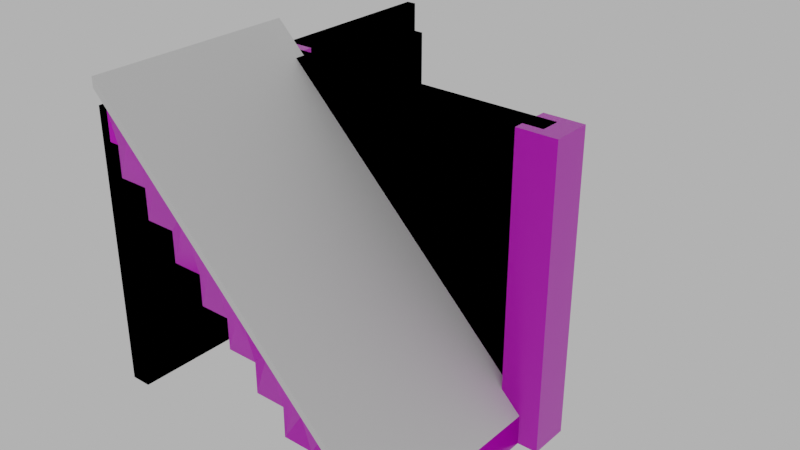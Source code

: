 # Source: stairs_001.blend  (saved by Blender 4.1.24; exported with 4.5.12 LTS)
import bpy
from mathutils import Matrix  # noqa: F401  (used for matrix-valued properties, if any)

bpy.ops.wm.read_factory_settings(use_empty=True)
scene = bpy.context.scene
scene.name = 'Scene'

# ---- images (referenced by path relative to the original .blend; pixels are not part of the script)
import os
ASSET_DIR = os.environ.get("B2B_ASSET_DIR", "")  # directory of the original .blend (textures are referenced by path, not embedded)
HERE = os.path.dirname(os.path.abspath(__file__))  # packed textures are extracted next to this script under _unpacked/

def load_image(name, relpath, width, height, colorspace="sRGB"):
    """Load a texture the original file referenced (path relative to the .blend, or extracted next to this script)."""
    p = next((c for c in (os.path.join(HERE, relpath), os.path.join(ASSET_DIR, relpath)) if relpath and os.path.exists(c)), "")
    if p:
        img = bpy.data.images.load(p, check_existing=True)
        img.name = name
    else:  # same state as the original file: an image datablock whose file is absent (Cycles renders it pink)
        img = bpy.data.images.new(name, width, height)
        img.source = "FILE"
        img.filepath = "//" + (relpath or name)
    img.colorspace_settings.name = colorspace
    return img
img_concrete043b_1k_jpg_color_jpg_001 = load_image('Concrete043B_1K-JPG_Color.jpg.001', 'Concrete043B_1K-JPG_Color.jpg', 1024, 1024, 'sRGB')
img_concrete043b_1k_jpg_metalness_jpg_001 = load_image('Concrete043B_1K-JPG_Metalness.jpg.001', 'Concrete043B_1K-JPG_Metalness.jpg', 1024, 1024, 'sRGB')
img_concrete043b_1k_jpg_roughness_jpg_001 = load_image('Concrete043B_1K-JPG_Roughness.jpg.001', 'Concrete043B_1K-JPG_Roughness.jpg', 1024, 1024, 'sRGB')
img_concrete043b_1k_jpg_normalgl_jpg_001 = load_image('Concrete043B_1K-JPG_NormalGL.jpg.001', 'Concrete043B_1K-JPG_NormalGL.jpg', 1024, 1024, 'Non-Color')

# ---- materials (node trees are filled in below, after node groups)
mat_concrete = bpy.data.materials.new('Concrete')
mat_concrete.use_transparent_shadow = False

# ---- material node trees
mat_concrete.use_nodes = True; mat_concrete.node_tree.nodes.clear()
_N = mat_concrete.node_tree.nodes; _L = mat_concrete.node_tree.links
n0 = _N.new('NodeFrame'); n0.name = 'Frame'; n0.location = (-1270, 340)
n0.label = 'Mapping'
n0.width = 400
n1 = _N.new('NodeFrame'); n1.name = 'Frame.001'; n1.location = (-628, 540)
n1.label = 'Textures'
n1.width = 358
n2 = _N.new('ShaderNodeOutputMaterial'); n2.name = 'Material Output'; n2.location = (300, 300)
n3 = _N.new('ShaderNodeBsdfPrincipled'); n3.name = 'Principled BSDF'; n3.location = (10, 300)
n3.distribution = 'GGX'
n3.subsurface_method = 'RANDOM_WALK_SKIN'
n3.inputs[3].default_value = 1.45
n3.inputs[27].default_value = (0.0, 0.0, 0.0, 1.0)
n3.inputs[28].default_value = 1.0
n4 = _N.new('ShaderNodeTexImage'); n4.name = 'Image Texture'; n4.location = (88, -40)
n4.label = 'Base Color'
n4.image = img_concrete043b_1k_jpg_color_jpg_001
n5 = _N.new('ShaderNodeTexImage'); n5.name = 'Image Texture.001'; n5.location = (88, -320)
n5.label = 'Metallic'
n5.image = img_concrete043b_1k_jpg_metalness_jpg_001
n6 = _N.new('ShaderNodeTexImage'); n6.name = 'Image Texture.002'; n6.location = (88, -600)
n6.label = 'Roughness'
n6.image = img_concrete043b_1k_jpg_roughness_jpg_001
n7 = _N.new('ShaderNodeTexImage'); n7.name = 'Image Texture.003'; n7.location = (88, -880)
n7.label = 'Normal'
n7.image = img_concrete043b_1k_jpg_normalgl_jpg_001
n8 = _N.new('ShaderNodeNormalMap'); n8.name = 'Normal Map'; n8.location = (-240, -340)
n9 = _N.new('ShaderNodeMapping'); n9.name = 'Mapping'; n9.location = (230, -40)
n10 = _N.new('NodeReroute'); n10.name = 'Reroute'; n10.location = (38, -596)
n10.width = 16
n10.socket_idname = 'NodeSocketVector'
n11 = _N.new('ShaderNodeTexCoord'); n11.name = 'Texture Coordinate'; n11.location = (30, -40)
n12 = _N.new('ShaderNodeValue'); n12.name = 'Value'; n12.location = (45, -324)
n12.outputs[0].default_value = 5.0
n4.parent = n1
n5.parent = n1
n6.parent = n1
n7.parent = n1
n9.parent = n0
n10.parent = n1
n11.parent = n0
n12.parent = n0
_L.new(n3.outputs[0], n2.inputs[0])
_L.new(n4.outputs[0], n3.inputs[0])
_L.new(n5.outputs[0], n3.inputs[1])
_L.new(n6.outputs[0], n3.inputs[2])
_L.new(n7.outputs[0], n8.inputs[1])
_L.new(n8.outputs[0], n3.inputs[5])
_L.new(n10.outputs[0], n4.inputs[0])
_L.new(n10.outputs[0], n5.inputs[0])
_L.new(n10.outputs[0], n6.inputs[0])
_L.new(n10.outputs[0], n7.inputs[0])
_L.new(n9.outputs[0], n10.inputs[0])
_L.new(n11.outputs[2], n9.inputs[0])
_L.new(n12.outputs[0], n9.inputs[3])
n2.is_active_output = True

# ---- world
world_world = bpy.data.worlds.new('World'); scene.world = world_world
world_world.use_nodes = True; world_world.node_tree.nodes.clear()
_N = world_world.node_tree.nodes; _L = world_world.node_tree.links
n0 = _N.new('ShaderNodeOutputWorld'); n0.name = 'World Output'; n0.location = (300, 300)
n1 = _N.new('ShaderNodeBackground'); n1.name = 'Background'; n1.location = (10, 300)
n1.inputs[0].default_value = (0.05088, 0.05088, 0.05088, 1.0)
n1.inputs[1].default_value = 10.0
_L.new(n1.outputs[0], n0.inputs[0])
n0.is_active_output = True
world_world.color = (0.05088, 0.05088, 0.05088)
world_world.use_sun_shadow = False
world_world.sun_shadow_jitter_overblur = 0.0

# ---- meshes
me_cube_019 = bpy.data.meshes.new('Cube.019')
me_cube_019.from_pydata([(-2.0, -2.0, 3.0), (-2.0, -3.998, 3.0), (-1.7, -2.0, 2.999), (-1.7, -4.0, 2.999), (1.0, -4.0, 0.3), (0.7, -4.0, 0.3), (-0.5, -4.0, 1.8), (-0.8, -4.0, 1.8), (-0.8, -2.0, 1.8), (-0.8, -2.0, 2.1), (-0.8, -4.0, 2.1), (0.7, -4.0, 0.6), (-1.1, -4.0, 2.1), (0.7, -2.0, 0.6), (-1.1, -2.0, 2.1), (0.4, -2.0, 0.6), (-1.1, -2.0, 2.4), (-1.4, -4.0, 2.4), (-1.4, -4.0, 2.7), (-1.7, -4.0, 2.7), (1.0, -2.0, 0.3), (0.7, -2.0, 0.3), (0.4, -4.0, 0.6), (0.4, -4.0, 0.9), (0.4, -2.0, 0.9), (0.1, -2.0, 0.9), (0.1, -4.0, 0.9), (0.1, -4.0, 1.2), (0.1, -2.0, 1.2), (-0.2, -2.0, 1.2), (-0.2, -4.0, 1.2), (-0.2, -4.0, 1.5), (-0.2, -2.0, 1.5), (-0.5, -2.0, 1.5), (-0.5, -4.0, 1.5), (-0.5, -2.0, 1.8), (-1.4, -2.0, 2.4), (-1.1, -4.0, 2.4), (-1.7, -2.0, 2.7), (-1.4, -2.0, 2.7), (-2.0, -2.1, 0.0), (-2.0, -2.1, 3.0), (-2.0, -1.9, 0.0), (-2.0, -1.9, 3.0), (1.0, -2.1, 0.0), (1.0, -2.1, 3.0), (1.0, -1.9, 0.0), (1.0, -1.9, 3.0), (-2.0, -2.0, 2.7), (-2.0, -4.0, 2.7), (-1.9, -2.0, 2.699), (-1.9, -4.0, 2.699), (1.0, -4.0, 5.031e-05), (0.5, -4.0, 5.007e-05), (-0.7, -4.0, 1.5), (-1.0, -4.0, 1.5), (-1.0, -2.0, 1.5), (-1.0, -2.0, 1.8), (-1.0, -4.0, 1.8), (0.5, -4.0, 0.3), (-1.3, -4.0, 1.8), (0.5, -2.0, 0.3), (-1.3, -2.0, 1.8), (0.2, -2.0, 0.3), (-1.3, -2.0, 2.1), (-1.6, -4.0, 2.1), (-1.6, -4.0, 2.4), (-1.9, -4.0, 2.4), (1.0, -2.0, 4.697e-05), (0.5, -2.0, 4.721e-05), (0.2, -4.0, 0.3), (0.2, -4.0, 0.6), (0.2, -2.0, 0.6), (-0.1, -2.0, 0.6), (-0.1, -4.0, 0.6), (-0.1, -4.0, 0.9), (-0.1, -2.0, 0.9), (-0.4, -2.0, 0.9), (-0.4, -4.0, 0.9), (-0.4, -4.0, 1.2), (-0.4, -2.0, 1.2), (-0.7, -2.0, 1.2), (-0.7, -4.0, 1.2), (-0.7, -2.0, 1.5), (-1.6, -2.0, 2.1), (-1.3, -4.0, 2.1), (-1.9, -2.0, 2.4), (-1.6, -2.0, 2.4), (-1.8, -1.8, 0.0), (-1.8, -1.8, 3.0), (-1.8, -2.2, 0.0), (-1.8, -2.2, 3.0), (-2.2, -1.8, 0.0), (-2.2, -1.8, 3.0), (-2.2, -2.2, 0.0), (-2.2, -2.2, 3.0), (-2.1, -2.384e-07, 0.3), (-2.1, -2.384e-07, 2.7), (-1.9, 0.0, 0.3), (-1.9, 0.0, 2.7), (-2.1, -4.0, 0.3), (-2.1, -4.0, 2.7), (-1.9, -4.0, 0.3), (-1.9, -4.0, 2.7), (1.2, -1.8, 0.0), (1.2, -1.8, 3.0), (1.2, -2.2, 0.0), (1.2, -2.2, 3.0), (0.8, -1.8, 0.0), (0.8, -1.8, 3.0), (0.8, -2.2, 0.0), (0.8, -2.2, 3.0), (-2.0, -1.192e-07, 0.3), (-2.0, -1.192e-07, 2.7), (-2.0, -4.0, 0.3), (-2.0, -4.0, 2.7), (-2.0, -4.0, 3.0), (-2.1, -4.0, 3.0), (-2.1, -2.384e-07, 3.0), (-2.0, -1.192e-07, 3.0)], [], [(36, 17, 37, 16), (13, 11, 5, 21), (17, 36, 39, 18), (0, 1, 3, 2), (4, 20, 21, 5), (2, 3, 19, 38), (9, 10, 7, 8), (15, 22, 11, 13), (24, 23, 22, 15), (14, 12, 10, 9), (38, 19, 18, 39), (16, 37, 12, 14), (35, 6, 34, 33), (8, 7, 6, 35), (25, 26, 23, 24), (28, 27, 26, 25), (29, 30, 27, 28), (33, 34, 31, 32), (32, 31, 30, 29), (40, 41, 43, 42), (42, 43, 47, 46), (46, 47, 45, 44), (44, 45, 41, 40), (42, 46, 44, 40), (47, 43, 41, 45), (84, 65, 85, 64), (61, 59, 53, 69), (65, 84, 87, 66), (48, 49, 51, 50), (52, 68, 69, 53), (50, 51, 67, 86), (57, 58, 55, 56), (63, 70, 59, 61), (72, 71, 70, 63), (62, 60, 58, 57), (86, 67, 66, 87), (64, 85, 60, 62), (83, 54, 82, 81), (56, 55, 54, 83), (73, 74, 71, 72), (76, 75, 74, 73), (77, 78, 75, 76), (81, 82, 79, 80), (80, 79, 78, 77), (0, 48, 49, 1), (4, 52, 68, 20), (88, 89, 91, 90), (90, 91, 95, 94), (94, 95, 93, 92), (92, 93, 89, 88), (90, 94, 92, 88), (95, 91, 89, 93), (112, 113, 99, 98), (98, 99, 103, 102), (114, 115, 101, 100), (100, 101, 97, 96), (112, 114, 100, 96), (101, 115, 116, 117), (104, 105, 107, 106), (106, 107, 111, 110), (110, 111, 109, 108), (108, 109, 105, 104), (106, 110, 108, 104), (111, 107, 105, 109), (103, 99, 113, 115), (98, 102, 114, 112), (102, 103, 115, 114), (96, 97, 113, 112), (116, 119, 118, 117), (115, 113, 119, 116), (97, 101, 117, 118), (113, 97, 118, 119), (5, 53, 52, 4), (11, 59, 53, 5), (22, 70, 59, 11), (23, 71, 70, 22), (26, 74, 71, 23), (27, 75, 74, 26), (30, 78, 75, 27), (31, 79, 78, 30), (34, 82, 79, 31), (6, 54, 82, 34), (7, 55, 54, 6), (10, 58, 55, 7), (12, 60, 58, 10), (37, 85, 60, 12), (17, 65, 85, 37), (18, 66, 65, 17), (19, 67, 66, 18), (3, 51, 67, 19), (1, 49, 51, 3)])
_uv = me_cube_019.uv_layers.new(name='UVMap')
_uv.uv.foreach_set('vector', [0.125, 0.5999, 1.228e-07, 0.5999, 9.879e-08, 0.6249, 0.125, 0.6249, 0.125, 0.925, 1.689e-08, 0.925, 1.579e-08, 0.95, 0.125, 0.95, 1.228e-07, 0.5999, 0.125, 0.5999, 0.125, 0.5749, 1.01e-07, 0.5749, 0.125, 0.5, 0.0001424, 0.5, 1.49e-07, 0.525, 0.125, 0.525, -8.227e-09, 0.975, 0.125, 0.975, 0.125, 0.95, 1.579e-08, 0.95, 0.125, 0.525, 1.49e-07, 0.525, 1.25e-07, 0.5499, 0.125, 0.5499, 0.125, 0.6749, 7.367e-08, 0.6749, 9.551e-08, 0.7, 0.125, 0.7, 0.125, 0.9, 4.091e-08, 0.9, 1.689e-08, 0.925, 0.125, 0.925, 0.125, 0.875, 1.907e-08, 0.875, 4.091e-08, 0.9, 0.125, 0.9, 0.125, 0.6499, 9.769e-08, 0.6499, 7.367e-08, 0.6749, 0.125, 0.6749, 0.125, 0.5499, 1.25e-07, 0.5499, 1.01e-07, 0.5749, 0.125, 0.5749, 0.125, 0.6249, 9.879e-08, 0.6249, 9.769e-08, 0.6499, 0.125, 0.6499, 0.125, 0.725, 7.149e-08, 0.725, 4.747e-08, 0.75, 0.125, 0.75, 0.125, 0.7, 9.551e-08, 0.7, 7.149e-08, 0.725, 0.125, 0.725, 0.125, 0.85, 4.309e-08, 0.85, 1.907e-08, 0.875, 0.125, 0.875, 0.125, 0.825, 2.126e-08, 0.825, 4.309e-08, 0.85, 0.125, 0.85, 0.125, 0.8, 4.528e-08, 0.8, 2.126e-08, 0.825, 0.125, 0.825, 0.125, 0.75, 4.747e-08, 0.75, 4.637e-08, 0.775, 0.125, 0.775, 0.125, 0.775, 4.637e-08, 0.775, 4.528e-08, 0.8, 0.125, 0.8, 0.1417, 0.2667, 0.1417, 0.5168, 0.125, 0.5168, 0.125, 0.2667, 0.1417, 0.25, 0.1417, 0.0, 0.3917, 2.293e-08, 0.3917, 0.25, 0.4084, 0.2667, 0.4084, 0.5168, 0.3917, 0.5168, 0.3917, 0.2667, 0.3917, 0.2667, 0.3917, 0.5168, 0.1417, 0.5168, 0.1417, 0.2667, 0.1417, 0.25, 0.3917, 0.25, 0.3917, 0.2667, 0.1417, 0.2667, 0.4084, 0.5168, 0.4084, 0.7668, 0.3917, 0.7668, 0.3917, 0.5168, 0.125, 0.3917, 1.548e-07, 0.3917, 1.559e-07, 0.3667, 0.125, 0.3667, 0.125, 0.06668, 7.733e-08, 0.06668, 7.843e-08, 0.04167, 0.125, 0.04167, 1.548e-07, 0.3917, 0.125, 0.3917, 0.125, 0.4167, 1.537e-07, 0.4167, 0.125, 0.475, 1.741e-07, 0.475, 1.745e-07, 0.4667, 0.125, 0.4667, 5.732e-08, 1.834e-07, 0.125, 5.465e-09, 0.125, 0.04167, 7.843e-08, 0.04167, 0.125, 0.4667, 1.745e-07, 0.4667, 1.526e-07, 0.4417, 0.125, 0.4417, 0.125, 0.3167, 1.581e-07, 0.3167, 1.592e-07, 0.2917, 0.125, 0.2917, 0.125, 0.09168, 7.624e-08, 0.09168, 7.733e-08, 0.06668, 0.125, 0.06668, 0.125, 0.1167, 7.515e-08, 0.1167, 7.624e-08, 0.09168, 0.125, 0.09168, 0.125, 0.3417, 1.341e-07, 0.3417, 1.581e-07, 0.3167, 0.125, 0.3167, 0.125, 0.4417, 1.526e-07, 0.4417, 1.537e-07, 0.4167, 0.125, 0.4167, 0.125, 0.3667, 1.559e-07, 0.3667, 1.341e-07, 0.3417, 0.125, 0.3417, 0.125, 0.2667, 1.144e-07, 0.2667, 1.155e-07, 0.2417, 0.125, 0.2417, 0.125, 0.2917, 1.592e-07, 0.2917, 1.144e-07, 0.2667, 0.125, 0.2667, 0.125, 0.1417, 7.405e-08, 0.1417, 7.515e-08, 0.1167, 0.125, 0.1167, 0.125, 0.1667, 7.296e-08, 0.1667, 7.405e-08, 0.1417, 0.125, 0.1417, 0.125, 0.1917, 9.48e-08, 0.1917, 7.296e-08, 0.1667, 0.125, 0.1667, 0.125, 0.2417, 1.155e-07, 0.2417, 1.166e-07, 0.2167, 0.125, 0.2167, 0.125, 0.2167, 1.166e-07, 0.2167, 9.48e-08, 0.1917, 0.125, 0.1917, 0.125, 0.5, 0.125, 0.475, 1.741e-07, 0.475, 0.0001424, 0.5, -8.227e-09, 0.975, -9.32e-09, 1.0, 0.125, 1.0, 0.125, 0.975, 0.2743, 0.3916, 0.2743, 0.6084, 0.2454, 0.6084, 0.2454, 0.3916, 0.2454, 0.3916, 0.2454, 0.6084, 0.2165, 0.6084, 0.2165, 0.3916, 0.2165, 0.3916, 0.2165, 0.6084, 0.1876, 0.6084, 0.1876, 0.3916, 0.1876, 0.3916, 0.1876, 0.6084, 0.1587, 0.6084, 0.1587, 0.3916, 0.1587, 0.3627, 0.1876, 0.3627, 0.1876, 0.3916, 0.1587, 0.3916, 0.1876, 0.6373, 0.1587, 0.6373, 0.1587, 0.6084, 0.1876, 0.6084, 0.7347, 0.04729, 0.7347, 0.4497, 0.718, 0.4497, 0.718, 0.04729, 0.718, 0.04729, 0.718, 0.4497, 0.04729, 0.4497, 0.04729, 0.04729, 0.03052, 0.04729, 0.03052, 0.4497, 0.01375, 0.4497, 0.01375, 0.04729, 0.04729, 0.9862, 0.04729, 0.5838, 0.718, 0.5838, 0.718, 0.9862, 0.718, 0.03052, 0.04728, 0.03052, 0.04729, 0.01375, 0.718, 0.01375, 0.01375, 0.4497, 0.03052, 0.4497, 0.03052, 0.5, 0.01375, 0.5, 0.2743, 0.3916, 0.2743, 0.6084, 0.2454, 0.6084, 0.2454, 0.3916, 0.2454, 0.3916, 0.2454, 0.6084, 0.2165, 0.6084, 0.2165, 0.3916, 0.2165, 0.3916, 0.2165, 0.6084, 0.1876, 0.6084, 0.1876, 0.3916, 0.1876, 0.3916, 0.1876, 0.6084, 0.1587, 0.6084, 0.1587, 0.3916, 0.1587, 0.3627, 0.1876, 0.3627, 0.1876, 0.3916, 0.1587, 0.3916, 0.1876, 0.6373, 0.1587, 0.6373, 0.1587, 0.6084, 0.1876, 0.6084, 0.04729, 0.4497, 0.718, 0.4497, 0.718, 0.4665, 0.04729, 0.4665, 0.718, 0.04729, 0.04729, 0.04729, 0.04728, 0.03052, 0.718, 0.03052, 0.04729, 0.04729, 0.04729, 0.4497, 0.03052, 0.4497, 0.03052, 0.04729, 0.7515, 0.04729, 0.7515, 0.4497, 0.7347, 0.4497, 0.7347, 0.04729, 0.04729, 0.5168, 0.718, 0.5168, 0.718, 0.5335, 0.04729, 0.5335, 0.04729, 0.4665, 0.718, 0.4665, 0.718, 0.5168, 0.04729, 0.5168, 0.718, 0.5838, 0.04729, 0.5838, 0.04729, 0.5335, 0.718, 0.5335, 0.7347, 0.4497, 0.7515, 0.4497, 0.7515, 0.5, 0.7347, 0.5, 1.579e-08, 0.95, 7.843e-08, 0.04167, 5.732e-08, 1.834e-07, -8.227e-09, 0.975, 1.689e-08, 0.925, 7.733e-08, 0.06668, 7.843e-08, 0.04167, 1.579e-08, 0.95, 4.091e-08, 0.9, 7.624e-08, 0.09168, 7.733e-08, 0.06668, 1.689e-08, 0.925, 1.907e-08, 0.875, 7.515e-08, 0.1167, 7.624e-08, 0.09168, 4.091e-08, 0.9, 4.309e-08, 0.85, 7.405e-08, 0.1417, 7.515e-08, 0.1167, 1.907e-08, 0.875, 2.126e-08, 0.825, 7.296e-08, 0.1667, 7.405e-08, 0.1417, 4.309e-08, 0.85, 4.528e-08, 0.8, 9.48e-08, 0.1917, 7.296e-08, 0.1667, 2.126e-08, 0.825, 4.637e-08, 0.775, 1.166e-07, 0.2167, 9.48e-08, 0.1917, 4.528e-08, 0.8, 4.747e-08, 0.75, 1.155e-07, 0.2417, 1.166e-07, 0.2167, 4.637e-08, 0.775, 7.149e-08, 0.725, 1.144e-07, 0.2667, 1.155e-07, 0.2417, 4.747e-08, 0.75, 9.551e-08, 0.7, 1.592e-07, 0.2917, 1.144e-07, 0.2667, 7.149e-08, 0.725, 7.367e-08, 0.6749, 1.581e-07, 0.3167, 1.592e-07, 0.2917, 9.551e-08, 0.7, 9.769e-08, 0.6499, 1.341e-07, 0.3417, 1.581e-07, 0.3167, 7.367e-08, 0.6749, 9.879e-08, 0.6249, 1.559e-07, 0.3667, 1.341e-07, 0.3417, 9.769e-08, 0.6499, 1.228e-07, 0.5999, 1.548e-07, 0.3917, 1.559e-07, 0.3667, 9.879e-08, 0.6249, 1.01e-07, 0.5749, 1.537e-07, 0.4167, 1.548e-07, 0.3917, 1.228e-07, 0.5999, 1.25e-07, 0.5499, 1.526e-07, 0.4417, 1.537e-07, 0.4167, 1.01e-07, 0.5749, 1.49e-07, 0.525, 1.745e-07, 0.4667, 1.526e-07, 0.4417, 1.25e-07, 0.5499, 0.0001424, 0.5, 1.741e-07, 0.475, 1.745e-07, 0.4667, 1.49e-07, 0.525])
me_cube_019.materials.append(mat_concrete)
me_cube_019.update()
me_cube_023 = bpy.data.meshes.new('Cube.023')
me_cube_023.from_pydata([(-2.0, -2.1, 0.0), (-2.0, -2.1, 3.0), (-2.0, -1.9, 0.0), (-2.0, -1.9, 3.0), (1.0, -2.1, 0.0), (1.0, -2.1, 3.0), (1.0, -1.9, 0.0), (1.0, -1.9, 3.0), (-2.0, -4.1, 3.2), (-2.0, -4.1, 3.3), (-2.0, -2.0, 3.2), (-2.0, -2.0, 3.3), (0.9, -4.1, 0.3), (1.0, -4.1, 0.3), (0.9, -2.0, 0.3), (1.0, -2.0, 0.3), (-2.1, -2.384e-07, 0.3), (-2.1, -2.384e-07, 2.7), (-1.9, 0.0, 0.3), (-1.9, 0.0, 2.7), (-2.1, -4.0, 0.3), (-2.1, -4.0, 2.7), (-1.9, -4.0, 0.3), (-1.9, -4.0, 2.7), (-2.0, -1.192e-07, 0.3), (-2.0, -1.192e-07, 2.7), (-2.0, -4.0, 0.3), (-2.0, -4.0, 2.7), (-2.0, -4.0, 3.0), (-2.1, -4.0, 3.0), (-2.1, -2.384e-07, 3.0), (-2.0, -1.192e-07, 3.0)], [], [(0, 1, 3, 2), (2, 3, 7, 6), (6, 7, 5, 4), (4, 5, 1, 0), (2, 6, 4, 0), (7, 3, 1, 5), (8, 9, 11, 10), (10, 11, 15, 14), (14, 15, 13, 12), (12, 13, 9, 8), (10, 14, 12, 8), (15, 11, 9, 13), (24, 25, 19, 18), (18, 19, 23, 22), (26, 27, 21, 20), (20, 21, 17, 16), (24, 26, 20, 16), (21, 27, 28, 29), (23, 19, 25, 27), (18, 22, 26, 24), (22, 23, 27, 26), (16, 17, 25, 24), (28, 31, 30, 29), (27, 25, 31, 28), (17, 21, 29, 30), (25, 17, 30, 31)])
_uv = me_cube_023.uv_layers.new(name='UVMap')
_uv.uv.foreach_set('vector', [0.1417, 0.2667, 0.1417, 0.5168, 0.125, 0.5168, 0.125, 0.2667, 0.1417, 0.25, 0.1417, 0.0, 0.3917, 2.293e-08, 0.3917, 0.25, 0.4084, 0.2667, 0.4084, 0.5168, 0.3917, 0.5168, 0.3917, 0.2667, 0.3917, 0.2667, 0.3917, 0.5168, 0.1417, 0.5168, 0.1417, 0.2667, 0.1417, 0.25, 0.3917, 0.25, 0.3917, 0.2667, 0.1417, 0.2667, 0.4084, 0.5168, 0.4084, 0.7668, 0.3917, 0.7668, 0.3917, 0.5168, 0.375, 0.0, 0.625, 0.0, 0.625, 0.25, 0.375, 0.25, 0.375, 0.25, 0.625, 0.25, 0.625, 0.5, 0.375, 0.5, 0.375, 0.5, 0.625, 0.5, 0.625, 0.75, 0.375, 0.75, 0.375, 0.75, 0.625, 0.75, 0.625, 1.0, 0.375, 1.0, 0.125, 0.5, 0.375, 0.5, 0.375, 0.75, 0.125, 0.75, 0.625, 0.5, 0.875, 0.5, 0.875, 0.75, 0.625, 0.75, 0.7347, 0.04729, 0.7347, 0.4497, 0.718, 0.4497, 0.718, 0.04729, 0.718, 0.04729, 0.718, 0.4497, 0.04729, 0.4497, 0.04729, 0.04729, 0.03052, 0.04729, 0.03052, 0.4497, 0.01375, 0.4497, 0.01375, 0.04729, 0.04729, 0.9862, 0.04729, 0.5838, 0.718, 0.5838, 0.718, 0.9862, 0.718, 0.03052, 0.04728, 0.03052, 0.04729, 0.01375, 0.718, 0.01375, 0.01375, 0.4497, 0.03052, 0.4497, 0.03052, 0.5, 0.01375, 0.5, 0.04729, 0.4497, 0.718, 0.4497, 0.718, 0.4665, 0.04729, 0.4665, 0.718, 0.04729, 0.04729, 0.04729, 0.04728, 0.03052, 0.718, 0.03052, 0.04729, 0.04729, 0.04729, 0.4497, 0.03052, 0.4497, 0.03052, 0.04729, 0.7515, 0.04729, 0.7515, 0.4497, 0.7347, 0.4497, 0.7347, 0.04729, 0.04729, 0.5168, 0.718, 0.5168, 0.718, 0.5335, 0.04729, 0.5335, 0.04729, 0.4665, 0.718, 0.4665, 0.718, 0.5168, 0.04729, 0.5168, 0.718, 0.5838, 0.04729, 0.5838, 0.04729, 0.5335, 0.718, 0.5335, 0.7347, 0.4497, 0.7515, 0.4497, 0.7515, 0.5, 0.7347, 0.5])
me_cube_023.update()

# ---- objects
ob_stairs_001 = bpy.data.objects.new('stairs_001', me_cube_019)
ob_stairs_001__colonly = bpy.data.objects.new('stairs_001 -colonly', me_cube_023)

# ---- transforms, parenting, visibility, modifiers, constraints
ob_stairs_001.location = (0.0, 0.0, 0.0)
ob_stairs_001__colonly.parent = ob_stairs_001
ob_stairs_001__colonly.location = (0.0, 0.0, 0.0)
ob_stairs_001__colonly.display_type = 'WIRE'

# ---- collection membership
scene.collection.objects.link(ob_stairs_001)
scene.collection.objects.link(ob_stairs_001__colonly)

# ---- scene / render settings (as saved in the file)
scene.frame_start = 1; scene.frame_end = 250; scene.frame_set(1)
scene.render.engine = 'BLENDER_EEVEE_NEXT'
scene.cycles.sampling_pattern = 'TABULATED_SOBOL'
scene.eevee.ray_tracing_options.trace_max_roughness = 0.0
scene.view_settings.view_transform = 'Filmic'
bpy.context.view_layer.update()

# ---- added for rendering (the .blend has no active camera): camera
cam_auto = bpy.data.cameras.new('AutoCamera')
cam_auto.lens = 50.0
cam_auto.sensor_width = 36.0
cam_auto.clip_end = 1000.0
ob_auto_camera = bpy.data.objects.new('AutoCamera', cam_auto)
scene.collection.objects.link(ob_auto_camera)
ob_auto_camera.location = (5.29725, -9.00671, 6.2878)
ob_auto_camera.rotation_euler = (1.09748, -7.21219e-08, 0.694738)
scene.camera = ob_auto_camera
bpy.context.view_layer.update()
